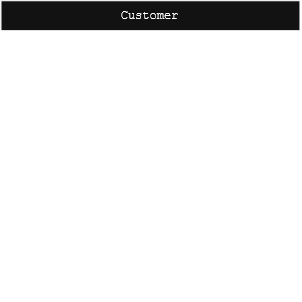

The diagram above was exported from draw.io. Its source (the exported page's mxGraphModel, read from the mxfile embedded in the PNG):
<mxGraphModel dx="548" dy="551" grid="1" gridSize="10" guides="1" tooltips="1" connect="1" arrows="1" fold="1" page="1" pageScale="1" pageWidth="850" pageHeight="1100" math="0" shadow="0">
  <root>
    <mxCell id="0" />
    <mxCell id="1" parent="0" />
    <mxCell id="jzn0IPeHeF7eHTY6v7z9-1" parent="1" style="swimlane;fontStyle=0;childLayout=stackLayout;horizontal=1;startSize=30;horizontalStack=0;resizeParent=1;resizeParentMax=0;resizeLast=0;collapsible=1;marginBottom=0;whiteSpace=wrap;html=1;" value="&lt;font face=&quot;Courier New&quot;&gt;Customer&lt;/font&gt;" vertex="1">
      <mxGeometry height="300" width="299" x="170" y="120" as="geometry" />
    </mxCell>
    <mxCell id="jzn0IPeHeF7eHTY6v7z9-2" parent="jzn0IPeHeF7eHTY6v7z9-1" style="text;strokeColor=none;fillColor=none;align=left;verticalAlign=middle;spacingLeft=4;spacingRight=4;overflow=hidden;points=[[0,0.5],[1,0.5]];portConstraint=eastwest;rotatable=0;whiteSpace=wrap;html=1;" value="&lt;font face=&quot;Courier New&quot;&gt;-&amp;nbsp;id : Long&lt;/font&gt;" vertex="1">
      <mxGeometry height="30" width="299" y="30" as="geometry" />
    </mxCell>
    <mxCell id="jzn0IPeHeF7eHTY6v7z9-3" parent="jzn0IPeHeF7eHTY6v7z9-1" style="text;strokeColor=none;fillColor=none;align=left;verticalAlign=middle;spacingLeft=4;spacingRight=4;overflow=hidden;points=[[0,0.5],[1,0.5]];portConstraint=eastwest;rotatable=0;whiteSpace=wrap;html=1;" value="&lt;font face=&quot;Courier New&quot;&gt;- name : String&lt;/font&gt;" vertex="1">
      <mxGeometry height="30" width="299" y="60" as="geometry" />
    </mxCell>
    <mxCell id="jzn0IPeHeF7eHTY6v7z9-20" edge="1" parent="jzn0IPeHeF7eHTY6v7z9-1" style="endArrow=none;html=1;rounded=0;entryX=1.001;entryY=-0.103;entryDx=0;entryDy=0;entryPerimeter=0;" target="jzn0IPeHeF7eHTY6v7z9-13" value="">
      <mxGeometry height="50" relative="1" width="50" as="geometry">
        <mxPoint y="150" as="sourcePoint" />
        <mxPoint x="50" y="100" as="targetPoint" />
      </mxGeometry>
    </mxCell>
    <mxCell id="jzn0IPeHeF7eHTY6v7z9-4" parent="jzn0IPeHeF7eHTY6v7z9-1" style="text;strokeColor=none;fillColor=none;align=left;verticalAlign=middle;spacingLeft=4;spacingRight=4;overflow=hidden;points=[[0,0.5],[1,0.5]];portConstraint=eastwest;rotatable=0;whiteSpace=wrap;html=1;" value="&lt;font face=&quot;Courier New&quot;&gt;-&amp;nbsp;email : String&lt;/font&gt;" vertex="1">
      <mxGeometry height="30" width="299" y="90" as="geometry" />
    </mxCell>
    <mxCell id="jzn0IPeHeF7eHTY6v7z9-7" parent="jzn0IPeHeF7eHTY6v7z9-1" style="text;strokeColor=none;fillColor=none;align=left;verticalAlign=middle;spacingLeft=4;spacingRight=4;overflow=hidden;points=[[0,0.5],[1,0.5]];portConstraint=eastwest;rotatable=0;whiteSpace=wrap;html=1;" value="&lt;font face=&quot;Courier New&quot;&gt;-&amp;nbsp;address : Address&lt;/font&gt;" vertex="1">
      <mxGeometry height="30" width="299" y="120" as="geometry" />
    </mxCell>
    <mxCell id="jzn0IPeHeF7eHTY6v7z9-13" parent="jzn0IPeHeF7eHTY6v7z9-1" style="text;strokeColor=none;fillColor=none;align=left;verticalAlign=middle;spacingLeft=4;spacingRight=4;overflow=hidden;points=[[0,0.5],[1,0.5]];portConstraint=eastwest;rotatable=0;whiteSpace=wrap;html=1;" value="&lt;font face=&quot;Courier New&quot;&gt;+ Customer(id, name, email, Address)&lt;/font&gt;" vertex="1">
      <mxGeometry height="30" width="299" y="150" as="geometry" />
    </mxCell>
    <mxCell id="jzn0IPeHeF7eHTY6v7z9-8" parent="jzn0IPeHeF7eHTY6v7z9-1" style="text;strokeColor=none;fillColor=none;align=left;verticalAlign=middle;spacingLeft=4;spacingRight=4;overflow=hidden;points=[[0,0.5],[1,0.5]];portConstraint=eastwest;rotatable=0;whiteSpace=wrap;html=1;" value="&lt;font face=&quot;Courier New&quot;&gt;+ getId() : Long&lt;/font&gt;" vertex="1">
      <mxGeometry height="30" width="299" y="180" as="geometry" />
    </mxCell>
    <mxCell id="jzn0IPeHeF7eHTY6v7z9-9" parent="jzn0IPeHeF7eHTY6v7z9-1" style="text;strokeColor=none;fillColor=none;align=left;verticalAlign=middle;spacingLeft=4;spacingRight=4;overflow=hidden;points=[[0,0.5],[1,0.5]];portConstraint=eastwest;rotatable=0;whiteSpace=wrap;html=1;" value="&lt;font face=&quot;Courier New&quot;&gt;+&amp;nbsp;getName() : String&lt;/font&gt;" vertex="1">
      <mxGeometry height="30" width="299" y="210" as="geometry" />
    </mxCell>
    <mxCell id="jzn0IPeHeF7eHTY6v7z9-10" parent="jzn0IPeHeF7eHTY6v7z9-1" style="text;strokeColor=none;fillColor=none;align=left;verticalAlign=middle;spacingLeft=4;spacingRight=4;overflow=hidden;points=[[0,0.5],[1,0.5]];portConstraint=eastwest;rotatable=0;whiteSpace=wrap;html=1;" value="&lt;font face=&quot;Courier New&quot;&gt;+&amp;nbsp;getEmail() : String&lt;/font&gt;" vertex="1">
      <mxGeometry height="30" width="299" y="240" as="geometry" />
    </mxCell>
    <mxCell id="jzn0IPeHeF7eHTY6v7z9-11" parent="jzn0IPeHeF7eHTY6v7z9-1" style="text;strokeColor=none;fillColor=none;align=left;verticalAlign=middle;spacingLeft=4;spacingRight=4;overflow=hidden;points=[[0,0.5],[1,0.5]];portConstraint=eastwest;rotatable=0;whiteSpace=wrap;html=1;" value="&lt;font face=&quot;Courier New&quot;&gt;+&amp;nbsp;getAddress() : Address&lt;/font&gt;" vertex="1">
      <mxGeometry height="30" width="299" y="270" as="geometry" />
    </mxCell>
  </root>
</mxGraphModel>